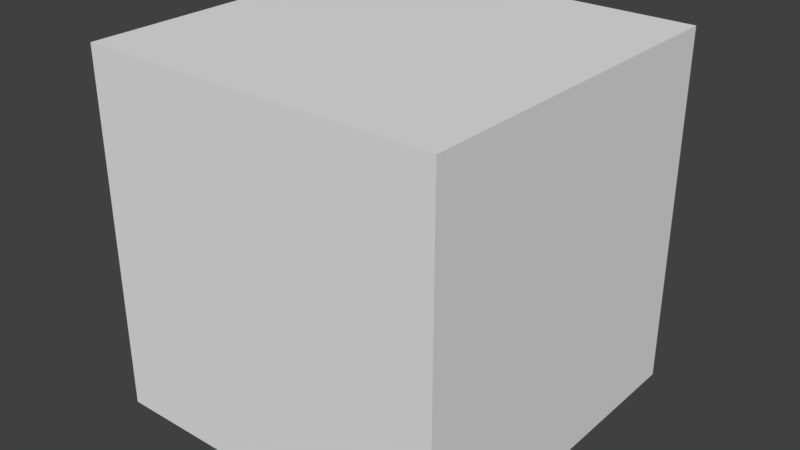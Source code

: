 # Source: cube.blend  (saved by Blender 2.79.0; exported with 4.5.12 LTS)
import bpy
from mathutils import Matrix  # noqa: F401  (used for matrix-valued properties, if any)

bpy.ops.wm.read_factory_settings(use_empty=True)
scene = bpy.context.scene
scene.name = 'Scene'

# ---- collections
col_collection_1 = bpy.data.collections.new('Collection 1'); scene.collection.children.link(col_collection_1)

# ---- materials (node trees are filled in below, after node groups)
mat_material_001 = bpy.data.materials.new('Material.001')
mat_material_001.alpha_threshold = 0.0
mat_material_001.use_transparent_shadow = False
mat_material_001.roughness = 0.5

# ---- material node trees

# ---- world
world_world = bpy.data.worlds.new('World'); scene.world = world_world
world_world.color = (0.05088, 0.05088, 0.05088)
world_world.use_sun_shadow = False
world_world.sun_shadow_jitter_overblur = 0.0
world_world.cycles.sampling_method = 'MANUAL'

# ---- meshes
me_cube_001 = bpy.data.meshes.new('Cube.001')
me_cube_001.from_pydata([(-1.0, -1.0, -1.0), (-1.0, -1.0, 1.0), (-1.0, 1.0, -1.0), (-1.0, 1.0, 1.0), (1.0, -1.0, -1.0), (1.0, -1.0, 1.0), (1.0, 1.0, -1.0), (1.0, 1.0, 1.0)], [], [(0, 1, 3, 2), (2, 3, 7, 6), (6, 7, 5, 4), (4, 5, 1, 0), (2, 6, 4, 0), (7, 3, 1, 5)])
_uv = me_cube_001.uv_layers.new(name='UVMap')
_uv.uv.foreach_set('vector', [0.7505, 0.7503, 0.7499, 0.501, 0.5006, 0.5004, 0.5011, 0.7497, 0.2512, 0.4998, 0.5006, 0.5004, 0.5, 0.251, 0.2506, 0.2504, 0.4994, 0.001629, 0.5, 0.251, 0.7493, 0.2516, 0.7488, 0.002216, 0.9987, 0.2522, 0.7493, 0.2516, 0.7499, 0.501, 0.9993, 0.5015, 0.2512, 0.4998, 0.2506, 0.2504, 0.001233, 0.2498, 0.00182, 0.4992, 0.5, 0.251, 0.5006, 0.5004, 0.7499, 0.501, 0.7493, 0.2516])
me_cube_001.materials.append(mat_material_001)
me_cube_001.use_remesh_preserve_volume = False
me_cube_001.use_remesh_preserve_attributes = False
me_cube_001.use_mirror_vertex_groups = False
me_cube_001.update()

# ---- objects
ob_cube = bpy.data.objects.new('Cube', me_cube_001)

# ---- transforms, parenting, visibility, modifiers, constraints
ob_cube.location = (0.0, 0.0, 0.0)
ob_cube.scale = (0.5655, 0.5655, 0.5655)
ob_cube.lineart.crease_threshold = 0.0

# ---- collection membership
col_collection_1.objects.link(ob_cube)

# ---- scene / render settings (as saved in the file)
scene.frame_start = 1; scene.frame_end = 250; scene.frame_set(1)
scene.render.engine = 'BLENDER_EEVEE_NEXT'
scene.render.resolution_percentage = 50
scene.render.dither_intensity = 0.0
scene.cycles.use_denoising = False
scene.cycles.samples = 128
scene.cycles.sampling_pattern = 'TABULATED_SOBOL'
scene.cycles.use_adaptive_sampling = False
scene.cycles.use_light_tree = False
scene.cycles.blur_glossy = 0.0
scene.cycles.sample_clamp_indirect = 0.0
scene.view_settings.view_transform = 'Standard'
bpy.context.view_layer.update()

# ---- added for rendering (the .blend has no active camera and no usable light): camera, sun
cam_auto = bpy.data.cameras.new('AutoCamera')
cam_auto.lens = 50.0
cam_auto.sensor_width = 36.0
cam_auto.clip_end = 1000.0
ob_auto_camera = bpy.data.objects.new('AutoCamera', cam_auto)
scene.collection.objects.link(ob_auto_camera)
ob_auto_camera.location = (1.81259, -2.17511, 1.45007)
ob_auto_camera.rotation_euler = (1.09748, -7.21219e-08, 0.694738)
scene.camera = ob_auto_camera
light_auto_sun = bpy.data.lights.new('AutoSun', 'SUN')
light_auto_sun.energy = 3.0
light_auto_sun.angle = 0.0523599
ob_auto_sun = bpy.data.objects.new('AutoSun', light_auto_sun)
scene.collection.objects.link(ob_auto_sun)
ob_auto_sun.rotation_euler = (0.872665, 0.174533, 0.523599)
bpy.context.view_layer.update()
